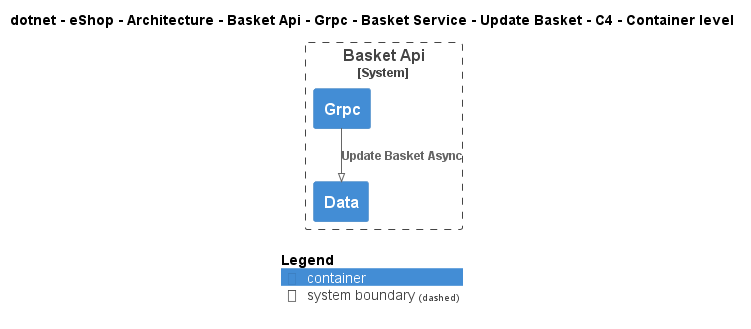

The diagram above was rendered by PlantUML. Its source (embedded in the PNG):
@startuml
!pragma layout smetana
!include ..\..\..\..\..\..\..\..\..\..\..\.c4s\C4_Container.puml

AddElementTag("c4interflow:lifecycle:new", $bgColor=green, $fontColor=#ffffff, $borderColor=green, $shadowing="False")
AddElementTag("c4interflow:lifecycle:changed", $bgColor=orange, $fontColor=#ffffff, $borderColor=orange, $shadowing="False")
AddElementTag("c4interflow:lifecycle:removed", $bgColor=red, $fontColor=#ffffff, $borderColor=red, $shadowing="False")

AddRelTag("c4interflow:lifecycle:new", $textColor=green, $lineColor=green)
AddRelTag("c4interflow:lifecycle:changed", $textColor=orange, $lineColor=orange)
AddRelTag("c4interflow:lifecycle:removed", $textColor=red, $lineColor=red)

SHOW_PERSON_PORTRAIT()
LAYOUT_TOP_DOWN()

skinparam linetype polyline

title dotnet - eShop - Architecture - Basket Api - Grpc - Basket Service - Update Basket - C4 - Container level


System_Boundary(dotnet.eShop.Architecture.SoftwareSystems.BasketApi, "Basket Api") {
    Container(dotnet.eShop.Architecture.SoftwareSystems.BasketApi.Containers.Grpc, "Grpc", "", "")
    Container(dotnet.eShop.Architecture.SoftwareSystems.BasketApi.Containers.Data, "Data", "", "")
}

Rel(dotnet.eShop.Architecture.SoftwareSystems.BasketApi.Containers.Grpc, dotnet.eShop.Architecture.SoftwareSystems.BasketApi.Containers.Data, "Update Basket Async")


SHOW_LEGEND()
@enduml